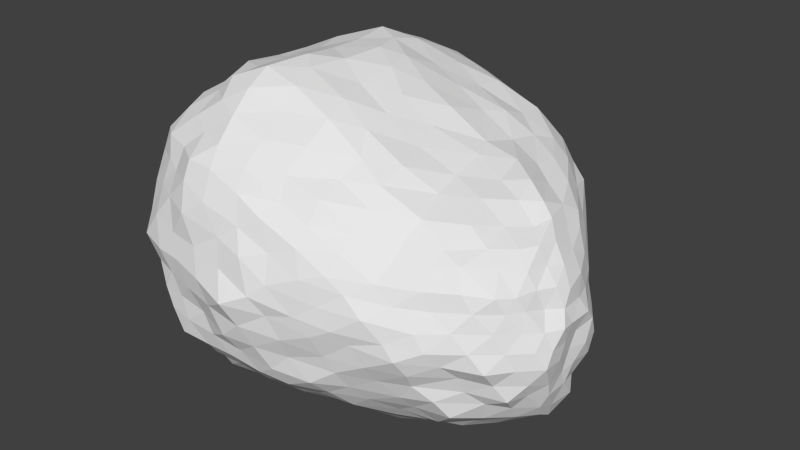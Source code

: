 # Source: Asteroid2.blend  (saved by Blender 2.76.0; exported with 4.5.12 LTS)
import bpy
from mathutils import Matrix  # noqa: F401  (used for matrix-valued properties, if any)

bpy.ops.wm.read_factory_settings(use_empty=True)
scene = bpy.context.scene
scene.name = 'Scene'

# ---- collections
col_collection_1 = bpy.data.collections.new('Collection 1'); scene.collection.children.link(col_collection_1)

# ---- world
world_world = bpy.data.worlds.new('World'); scene.world = world_world
world_world.color = (0.05088, 0.05088, 0.05088)
world_world.use_sun_shadow = False
world_world.sun_shadow_jitter_overblur = 0.0
world_world.cycles.sampling_method = 'MANUAL'
world_world.cycles.sample_map_resolution = 256

# ---- meshes
me_icosphere = bpy.data.meshes.new('Icosphere')
me_icosphere.from_pydata([(0.241, 0.0598, -1.027), (1.685, -0.3312, -0.5665), (-0.2435, -0.8663, -0.4363), (-0.9124, 0.1341, -0.3615), (-0.2885, 1.223, -0.3615), (1.652, 0.7496, -0.5497), (0.9587, -0.6796, 0.3562), (-0.7162, -0.4417, 0.8487), (-0.7047, 1.38, 0.9563), (0.7555, 1.883, 0.4949), (2.137, 0.2732, 0.2813), (0.8503, 0.7189, 1.037), (-0.05876, -0.4746, -0.865), (1.124, -0.1474, -0.941), (0.6167, -0.709, -0.5809), (2.051, 0.2673, -0.7064), (1.105, 0.4477, -0.9551), (-0.5115, -0.006689, -0.8456), (-0.7053, -0.4927, -0.4784), (-0.08497, 0.5068, -0.8588), (-0.6766, 0.7859, -0.4275), (0.562, 0.9993, -0.5955), (2.181, -0.009906, -0.1494), (2.157, 0.5924, -0.1691), (0.2753, -0.9694, 0.03202), (1.444, -0.6066, -0.1073), (-0.95, -0.1542, 0.273), (-0.6102, -0.8198, 0.1997), (-0.5916, 1.705, 0.3217), (-0.9361, 0.9146, 0.2913), (1.269, 1.398, -0.08844), (0.08447, 1.709, 0.1707), (1.91, -0.2059, 0.3422), (0.01421, -0.7281, 0.8317), (-0.8489, 0.4338, 1.0), (-0.0641, 1.802, 0.9176), (1.718, 1.131, 0.3873), (0.9891, -0.1876, 0.8137), (1.757, 0.5147, 0.6796), (-0.1289, -0.04308, 1.315), (-0.104, 1.119, 1.318), (1.004, 1.565, 0.8171), (0.1211, -0.2198, -0.978), (1.501, -0.1837, -0.7618), (0.1721, -0.8085, -0.4879), (1.96, 0.01142, -0.6224), (1.423, 0.6362, -0.7636), (-0.2068, 0.008188, -0.9148), (-0.7911, -0.2319, -0.4029), (0.1355, 0.2935, -0.9391), (-0.4685, 0.9904, -0.3727), (1.146, 0.9348, -0.5468), (2.002, -0.1604, -0.3956), (2.18, 0.4512, 0.05858), (-0.01807, -0.8621, -0.186), (1.231, -0.663, 0.1422), (-0.9216, -0.003191, -0.03798), (-0.6705, -0.6382, 0.5301), (-0.4333, 1.502, -0.01106), (-0.8433, 1.229, 0.6129), (1.541, 0.9774, -0.3518), (0.4247, 1.894, 0.4003), (1.525, -0.4281, 0.3479), (-0.3685, -0.6141, 0.8474), (-0.7458, 0.9431, 0.9818), (0.3432, 1.863, 0.7239), (1.996, 0.6666, 0.3263), (1.053, -0.4307, 0.5749), (1.39, 0.7455, 0.79), (-0.4298, -0.2188, 1.12), (-0.4321, 1.223, 1.122), (0.9423, 1.762, 0.6082), (-0.1407, -0.6525, -0.6542), (0.6972, -0.05371, -0.9844), (1.155, -0.5103, -0.5637), (1.936, 0.567, -0.6375), (0.642, 0.2629, -0.9844), (-0.7221, 0.042, -0.5877), (-0.4988, -0.6889, -0.445), (-0.1608, 0.824, -0.6125), (-0.7849, 0.4195, -0.4075), (0.1374, 1.037, -0.4612), (2.19, 0.1557, 0.07161), (1.998, 0.6958, -0.3735), (0.5741, -0.8299, 0.22), (1.485, -0.4779, -0.331), (-0.8363, -0.2561, 0.5582), (-0.3982, -0.8579, -0.129), (-0.6496, 1.593, 0.6542), (-0.9081, 0.5422, -0.02657), (0.991, 1.708, 0.17), (-0.07495, 1.531, -0.07776), (2.026, 0.06195, 0.328), (0.4495, -0.7215, 0.6125), (-0.7752, 0.003857, 0.9513), (-0.3974, 1.583, 0.9702), (1.275, 1.593, 0.3794), (0.9501, 0.2567, 0.918), (1.936, 0.3978, 0.5048), (0.3819, 0.3238, 1.202), (0.3557, 0.8472, 1.256), (0.9942, 1.166, 0.9134), (1.464, 1.087, 0.7057), (1.831, 0.8289, 0.5243), (1.419, 1.427, 0.5543), (0.4607, 1.322, 1.11), (0.4644, 1.675, 0.9512), (-0.05817, 1.527, 1.142), (-0.07977, 0.5585, 1.301), (-0.5383, 0.7493, 1.161), (-0.4879, 0.1985, 1.164), (0.493, -0.1136, 1.112), (-0.06011, -0.4321, 1.099), (0.4909, -0.5254, 0.8514), (1.462, 0.2407, 0.7115), (1.513, -0.2031, 0.5337), (1.845, 0.1259, 0.5246), (1.969, 0.7795, 0.1069), (1.769, 0.9184, -0.131), (1.523, 1.313, 0.1432), (0.005744, 1.833, 0.5559), (-0.2887, 1.777, 0.2871), (-0.3819, 1.754, 0.6775), (-0.9028, 0.7788, 0.6747), (-0.9342, 0.4052, 0.3326), (-0.8941, 0.1963, 0.6887), (-0.3473, -0.7907, 0.552), (-0.229, -0.8831, 0.1505), (0.1503, -0.8256, 0.4212), (1.725, -0.3998, 0.1168), (1.924, -0.3137, -0.1456), (2.037, -0.09946, 0.1007), (0.6765, 1.587, -0.02632), (0.9562, 1.234, -0.3488), (0.3711, 1.351, -0.2527), (-0.7662, 1.406, 0.3369), (-0.633, 1.31, -0.05354), (-0.8162, 0.9329, -0.07238), (-0.7718, -0.526, 0.2225), (-0.8466, -0.3891, -0.1196), (-0.641, -0.6441, -0.1705), (0.8783, -0.7615, -0.07867), (0.4313, -0.8314, -0.2991), (1.013, -0.6736, -0.3347), (2.148, 0.3015, -0.1585), (2.137, 0.1124, -0.4236), (2.116, 0.4149, -0.4269), (0.9245, 0.6928, -0.7388), (0.5019, 0.4765, -0.9221), (0.2738, 0.7515, -0.7195), (-0.3881, 0.6071, -0.6492), (-0.3139, 0.254, -0.8538), (-0.6056, 0.3067, -0.6574), (-0.6064, -0.2504, -0.6804), (-0.296, -0.2415, -0.8615), (-0.4447, -0.5142, -0.6684), (1.664, 0.4219, -0.807), (1.674, 0.08462, -0.8253), (1.172, 0.1817, -0.9461), (0.2937, -0.5962, -0.7376), (0.5394, -0.3075, -0.8948), (0.9169, -0.4055, -0.7633), (0.1406, -0.04746, -1.001), (1.545, -0.2674, -0.699), (-0.039, -0.8283, -0.475), (1.821, -0.147, -0.607), (1.576, 0.6984, -0.6689), (0.02927, 0.05516, -0.9689), (-0.8467, -0.05421, -0.362), (0.1523, 0.1788, -1.0), (-0.3541, 1.128, -0.3253), (1.423, 0.8318, -0.5759), (1.858, -0.1929, -0.4529), (2.139, 0.3895, 0.1746), (-0.1711, -0.8734, -0.3084), (1.092, -0.6599, 0.2638), (-0.9109, 0.07883, -0.1771), (-0.6911, -0.5332, 0.7071), (-0.3673, 1.338, -0.1866), (-0.7685, 1.285, 0.8075), (1.566, 0.8692, -0.4676), (0.5952, 1.87, 0.44), (1.247, -0.5516, 0.3527), (-0.591, -0.5426, 0.8587), (-0.7384, 1.185, 0.9539), (0.5805, 1.88, 0.6056), (2.087, 0.4798, 0.296), (0.9948, -0.5821, 0.4843), (1.144, 0.7312, 0.8568), (-0.6019, -0.3469, 0.9995), (-0.6058, 1.302, 1.03), (0.8594, 1.841, 0.5628), (-0.1005, -0.576, -0.7986), (0.908, -0.09166, -0.9689), (0.8899, -0.616, -0.5696), (2.005, 0.4253, -0.6695), (0.9013, 0.3423, -0.941), (-0.6051, 0.0147, -0.7096), (-0.5985, -0.5752, -0.4718), (-0.1178, 0.637, -0.7566), (-0.7643, 0.6167, -0.4116), (0.3263, 1.031, -0.5395), (2.173, 0.06096, -0.05166), (2.105, 0.6339, -0.2549), (0.4565, -0.8865, 0.1173), (1.496, -0.5364, -0.2219), (-0.901, -0.1887, 0.4224), (-0.4865, -0.8168, 0.02838), (-0.6219, 1.691, 0.4783), (-0.9504, 0.7108, 0.1175), (1.126, 1.561, 0.04036), (0.02034, 1.597, 0.05249), (1.981, -0.093, 0.326), (0.2433, -0.7164, 0.7204), (-0.8166, 0.1744, 0.9898), (-0.2638, 1.711, 0.9764), (1.492, 1.412, 0.3585), (1.009, 0.01972, 0.8797), (1.844, 0.4837, 0.6008), (0.08593, 0.1487, 1.301), (0.1056, 1.001, 1.304), (1.017, 1.351, 0.8414), (1.288, 1.356, 0.7188), (1.807, 0.9377, 0.4433), (1.579, 1.316, 0.496), (0.1556, 1.213, 1.256), (0.1556, 1.731, 0.9826), (-0.05081, 1.694, 1.025), (-0.05072, 0.2637, 1.337), (-0.6958, 0.6115, 1.102), (-0.7381, 0.3437, 1.116), (0.7898, -0.1338, 0.9247), (-0.02425, -0.6093, 0.956), (0.2402, -0.6341, 0.8741), (1.631, 0.4148, 0.6858), (1.655, -0.2211, 0.4791), (1.825, -0.06695, 0.4558), (1.853, 0.9511, 0.2523), (1.536, 1.153, -0.141), (1.433, 1.348, 0.03201), (0.003552, 1.815, 0.7537), (-0.4308, 1.721, 0.3044), (-0.504, 1.744, 0.5044), (-0.8828, 0.6141, 0.8495), (-0.9589, 0.1412, 0.2886), (-0.931, 0.03447, 0.4804), (-0.1884, -0.7888, 0.7118), (0.006891, -0.9162, 0.09742), (0.188, -0.8757, 0.2288), (1.814, -0.3017, 0.2436), (2.04, -0.1515, -0.1503), (2.12, -0.06066, -0.02802), (0.3721, 1.715, 0.09816), (0.8095, 1.128, -0.45), (0.4574, 1.139, -0.4183), (-0.8523, 1.176, 0.3107), (-0.6656, 1.03, -0.2488), (-0.764, 0.8624, -0.259), (-0.6815, -0.682, 0.2175), (-0.7418, -0.476, -0.3201), (-0.6455, -0.5732, -0.3078), (1.136, -0.6749, -0.07367), (0.5298, -0.7736, -0.4624), (0.8262, -0.7186, -0.4713), (2.181, 0.4475, -0.1758), (2.098, 0.2205, -0.5766), (2.128, 0.3966, -0.5598), (0.7649, 0.8505, -0.6605), (0.2075, 0.5119, -0.8833), (0.1279, 0.6541, -0.7641), (-0.544, 0.6971, -0.5562), (-0.4397, 0.09996, -0.8398), (-0.5698, 0.1241, -0.7658), (-0.6407, -0.3848, -0.5837), (-0.1468, -0.3345, -0.8441), (-0.2425, -0.4876, -0.7673), (1.364, 0.4491, -0.8798), (1.398, -0.02361, -0.8809), (1.165, 0.05359, -0.9493), (0.4548, -0.6627, -0.6451), (0.8161, -0.2142, -0.9372), (1.036, -0.2772, -0.8548), (0.03521, -0.338, -0.931), (1.305, -0.1757, -0.8454), (0.4004, -0.7614, -0.5493), (2.05, 0.1642, -0.6467), (1.269, 0.5662, -0.8592), (-0.3712, 0.003994, -0.8936), (-0.7546, -0.4038, -0.442), (0.01876, 0.4086, -0.9058), (-0.5853, 0.8953, -0.4068), (0.9144, 0.9874, -0.565), (2.092, -0.07386, -0.2751), (2.172, 0.5277, -0.026), (0.1079, -0.9171, -0.06738), (1.366, -0.616, -0.00165), (-0.9381, -0.03614, 0.1176), (-0.6218, -0.7444, 0.35), (-0.5109, 1.632, 0.1642), (-0.8962, 1.081, 0.4456), (1.413, 1.183, -0.222), (0.2293, 1.818, 0.278), (1.738, -0.3178, 0.359), (-0.1905, -0.724, 0.8419), (-0.8145, 0.6907, 0.9825), (0.1566, 1.807, 0.8041), (1.869, 0.8819, 0.3729), (1.02, -0.3181, 0.6991), (1.592, 0.6044, 0.7534), (-0.3433, -0.1633, 1.229), (-0.3157, 1.136, 1.235), (1.025, 1.687, 0.6897), (-0.2035, -0.7386, -0.5478), (0.453, 0.004554, -1.012), (1.433, -0.3844, -0.5657), (1.828, 0.6237, -0.5923), (0.4048, 0.1717, -1.027), (-0.8009, 0.0624, -0.4944), (-0.3638, -0.7887, -0.4631), (-0.1896, 0.9693, -0.5137), (-0.8417, 0.2834, -0.3862), (-0.07233, 1.133, -0.3944), (2.142, 0.217, 0.1722), (1.865, 0.6997, -0.4645), (0.7941, -0.7472, 0.3053), (1.607, -0.4061, -0.4385), (-0.7868, -0.349, 0.7002), (-0.3378, -0.8624, -0.2747), (-0.6727, 1.514, 0.806), (-0.9153, 0.2998, -0.1999), (0.8311, 1.84, 0.3477), (-0.1494, 1.363, -0.2127), (2.092, 0.1864, 0.3231), (0.7281, -0.6988, 0.4847), (-0.7533, -0.2501, 0.8867), (-0.5282, 1.515, 0.9256), (0.9857, 1.806, 0.4003), (0.8719, 0.4736, 0.9836), (2.036, 0.3523, 0.3876), (0.6214, 0.4835, 1.133), (0.6154, 0.7484, 1.142), (0.9246, 0.9865, 0.9516), (1.613, 0.7915, 0.667), (1.79, 0.6969, 0.6031), (1.24, 1.548, 0.6513), (0.7234, 1.465, 0.987), (0.7504, 1.666, 0.8431), (-0.08115, 1.339, 1.219), (-0.07021, 0.8249, 1.303), (-0.3482, 0.8823, 1.249), (-0.311, 0.06915, 1.24), (0.1589, -0.06929, 1.247), (-0.101, -0.2474, 1.221), (0.7606, -0.3095, 0.8286), (1.243, 0.08654, 0.7314), (1.301, -0.1468, 0.6552), (1.8, 0.3453, 0.5789), (2.083, 0.6634, -0.02406), (1.992, 0.7289, -0.1495), (1.617, 1.243, 0.2348), (0.03206, 1.789, 0.3765), (-0.06977, 1.759, 0.2578), (-0.2085, 1.779, 0.8084), (-0.9307, 0.8995, 0.4578), (-0.9682, 0.69, 0.3224), (-0.8748, 0.3261, 0.8547), (-0.4827, -0.8136, 0.3829), (-0.4165, -0.8691, 0.1639), (0.008502, -0.8068, 0.6202), (1.603, -0.5123, -0.02387), (1.676, -0.4382, -0.1246), (1.961, -0.1618, 0.2343), (0.9603, 1.559, -0.04701), (1.14, 1.329, -0.2185), (0.2248, 1.596, -0.02553), (-0.6796, 1.584, 0.3338), (-0.6215, 1.543, 0.1278), (-0.9037, 0.9185, 0.09438), (-0.8652, -0.3402, 0.2538), (-0.8894, -0.2886, 0.07894), (-0.5926, -0.7307, -0.009038), (0.5592, -0.8299, -0.01181), (0.3485, -0.89, -0.1434), (1.229, -0.6397, -0.2191), (2.17, 0.1567, -0.1682), (2.152, 0.07609, -0.3166), (2.159, 0.5296, -0.2978), (1.033, 0.5733, -0.8616), (0.794, 0.4801, -0.9326), (0.4542, 0.8723, -0.6444), (-0.2524, 0.5426, -0.7525), (-0.1602, 0.369, -0.8565), (-0.6489, 0.5257, -0.5446), (-0.5679, -0.1246, -0.7655), (-0.4261, -0.1157, -0.8456), (-0.5349, -0.5127, -0.5798), (1.907, 0.3383, -0.755), (1.858, 0.1929, -0.7534), (1.155, 0.343, -0.9495), (0.1071, -0.5294, -0.8076), (0.2248, -0.3802, -0.8781), (0.7496, -0.5659, -0.6648), (1.009, -0.4947, -0.6861), (1.235, -0.3159, -0.7604), (1.3, -0.3663, -0.6564), (0.5737, -0.5285, -0.758), (0.3731, -0.487, -0.821), (0.7507, -0.3575, -0.8437), (-0.0553, -0.7414, -0.5917), (0.04813, -0.627, -0.6989), (0.2075, -0.7151, -0.6055), (0.925, 0.2125, -0.9756), (0.9517, 0.05093, -0.9934), (0.6972, 0.115, -0.9893), (1.447, 0.2646, -0.8731), (1.688, 0.2481, -0.8188), (1.454, 0.1294, -0.8888), (1.743, 0.6011, -0.7015), (1.839, 0.5066, -0.7429), (1.591, 0.5185, -0.7897), (-0.4609, -0.6068, -0.5725), (-0.2787, -0.5961, -0.6629), (-0.3481, -0.6544, -0.5229), (-0.5097, -0.3442, -0.6732), (-0.4891, -0.2462, -0.7797), (-0.3599, -0.369, -0.7722), (-0.7681, -0.1138, -0.5187), (-0.6667, -0.09106, -0.6604), (-0.6979, -0.2456, -0.5474), (-0.7043, 0.3745, -0.5056), (-0.659, 0.1331, -0.6611), (-0.7211, 0.2115, -0.5345), (-0.5119, 0.4403, -0.6601), (-0.3634, 0.4149, -0.7606), (-0.4609, 0.2898, -0.7476), (-0.3393, 0.8544, -0.518), (-0.3148, 0.6898, -0.6331), (-0.4501, 0.7644, -0.5015), (0.1845, 0.9077, -0.5976), (0.04097, 0.7733, -0.6395), (-0.03406, 0.949, -0.5277), (0.5936, 0.7196, -0.741), (0.7079, 0.594, -0.8395), (0.4204, 0.6034, -0.7845), (1.269, 0.7656, -0.6618), (1.215, 0.6732, -0.7365), (1.044, 0.813, -0.6681), (2.1, 0.5636, -0.4014), (2.048, 0.4978, -0.5398), (1.962, 0.6156, -0.5034), (2.16, 0.3525, -0.2816), (2.14, 0.2448, -0.3142), (2.14, 0.2862, -0.4213), (2.177, 0.2658, 0.06046), (2.172, 0.2067, -0.05221), (2.15, 0.3616, -0.05325), (1.276, -0.5623, -0.3395), (1.065, -0.5991, -0.4608), (1.386, -0.4726, -0.4654), (0.943, -0.704, -0.2253), (0.6513, -0.8012, -0.1745), (0.6613, -0.7491, -0.324), (0.9256, -0.7312, 0.1485), (0.7615, -0.7887, 0.042), (1.035, -0.7284, 0.01), (-0.5491, -0.7342, -0.1388), (-0.5593, -0.6676, -0.3047), (-0.4619, -0.7303, -0.2981), (-0.698, -0.6102, 0.03141), (-0.7684, -0.4326, 0.06711), (-0.76, -0.522, -0.1593), (-0.7489, -0.4654, 0.5574), (-0.8088, -0.3992, 0.3894), (-0.7426, -0.5614, 0.375), (-0.8697, 0.7429, -0.04058), (-0.8228, 0.6742, -0.2406), (-0.8418, 0.5118, -0.2494), (-0.824, 1.186, 0.1496), (-0.6756, 1.383, 0.1142), (-0.7454, 1.114, -0.07087), (-0.7505, 1.455, 0.6556), (-0.7285, 1.508, 0.5024), (-0.8365, 1.334, 0.4994), (0.1417, 1.38, -0.1664), (0.252, 1.196, -0.3566), (0.01255, 1.254, -0.282), (0.5354, 1.475, -0.126), (0.835, 1.407, -0.1897), (0.6814, 1.287, -0.2995), (0.734, 1.779, 0.2393), (0.7982, 1.666, 0.06948), (0.502, 1.778, 0.2039), (2.024, -0.05184, 0.2296), (2.122, 0.03229, 0.07429), (2.069, 0.1006, 0.1927), (1.924, -0.2362, 0.1114), (1.829, -0.3616, -0.01124), (1.991, -0.1903, -0.02447), (1.372, -0.5358, 0.2344), (1.534, -0.5194, 0.09259), (1.579, -0.4235, 0.2287), (0.2938, -0.7779, 0.5244), (0.363, -0.8475, 0.3579), (0.5475, -0.762, 0.4118), (-0.1629, -0.8525, 0.5048), (-0.2829, -0.844, 0.3246), (-0.05671, -0.863, 0.2992), (-0.499, -0.6371, 0.7369), (-0.5175, -0.7052, 0.5683), (-0.3758, -0.6955, 0.6949), (-0.8587, 0.09515, 0.8575), (-0.8399, -0.06546, 0.6456), (-0.7962, -0.1666, 0.7541), (-0.8949, 0.5165, 0.6982), (-0.9413, 0.5823, 0.5195), (-0.9255, 0.3217, 0.4895), (-0.815, 1.106, 0.8101), (-0.8604, 1.021, 0.661), (-0.8499, 0.8739, 0.8275), (-0.3847, 1.677, 0.8163), (-0.5236, 1.702, 0.6827), (-0.5548, 1.598, 0.7939), (-0.1873, 1.813, 0.6316), (-0.1521, 1.777, 0.434), (-0.3593, 1.782, 0.4923), (0.3886, 1.87, 0.575), (0.1999, 1.864, 0.4716), (0.2026, 1.853, 0.6109), (1.398, 1.466, 0.2742), (1.255, 1.532, 0.1432), (1.15, 1.664, 0.2526), (1.777, 1.012, 0.1315), (1.926, 0.8428, -0.01297), (1.671, 1.083, 0.03575), (2.1, 0.5276, 0.1744), (2.08, 0.6017, 0.08247), (2.017, 0.7043, 0.1992), (1.911, 0.2444, 0.523), (1.954, 0.06222, 0.4232), (1.982, 0.2339, 0.411), (1.681, 0.1961, 0.599), (1.549, 0.01992, 0.634), (1.706, -0.01865, 0.5382), (1.206, 0.5733, 0.8286), (1.22, 0.2989, 0.7782), (1.44, 0.4903, 0.7406), (0.756, -0.4903, 0.7539), (0.524, -0.6056, 0.7017), (0.7503, -0.5983, 0.601), (0.4932, -0.3268, 0.9854), (0.1872, -0.2396, 1.124), (0.2298, -0.4517, 1.004), (0.6687, 0.2653, 1.075), (0.4397, 0.08975, 1.181), (0.6827, 0.03862, 1.039), (-0.4854, 0.01762, 1.159), (-0.6343, 0.1563, 1.068), (-0.6487, -0.1733, 1.042), (-0.2695, 0.373, 1.265), (-0.288, 0.6386, 1.242), (-0.472, 0.4967, 1.16), (0.395, 0.6269, 1.246), (0.1756, 0.7553, 1.31), (0.145, 0.4371, 1.3), (-0.2677, 1.376, 1.115), (-0.2088, 1.572, 1.052), (-0.3801, 1.45, 1.036), (0.2396, 1.444, 1.145), (0.4501, 1.545, 1.039), (0.2022, 1.643, 1.056), (0.6743, 1.03, 1.067), (0.7077, 1.235, 1.012), (0.452, 1.071, 1.155), (1.201, 1.641, 0.5906), (1.349, 1.535, 0.4685), (1.117, 1.728, 0.4976), (1.478, 1.248, 0.6555), (1.663, 0.9592, 0.6369), (1.647, 1.109, 0.5409), (1.187, 0.9819, 0.8017), (1.447, 0.9092, 0.7142), (1.214, 1.216, 0.7668), (1.889, 0.6074, 0.5027), (1.982, 0.5364, 0.4055), (1.906, 0.7394, 0.4564), (0.7529, 1.747, 0.7756), (0.6543, 1.829, 0.6642), (0.428, 1.77, 0.8225), (-0.4469, 0.9953, 1.173), (-0.6182, 1.09, 1.054), (-0.6575, 0.8639, 1.086), (-0.2636, -0.3495, 1.127), (-0.4179, -0.4394, 1.008), (-0.2372, -0.5326, 0.9668), (1.269, -0.2706, 0.5699), (1.272, -0.4082, 0.4501), (1.504, -0.3179, 0.449), (1.908, 0.7729, -0.265), (1.788, 0.8365, -0.358), (1.718, 0.9458, -0.2651), (-0.2128, 1.698, 0.1319), (-0.2747, 1.567, 0.02078), (-0.3406, 1.646, 0.1563), (-0.96, 0.4614, 0.1327), (-0.9369, 0.2739, -0.04103), (-0.9032, 0.2029, 0.1514), (-0.3186, -0.8599, 0.008336), (-0.2356, -0.8616, -0.1447), (-0.1175, -0.8913, -0.02653), (1.75, -0.3363, -0.2262), (1.765, -0.2954, -0.3479), (1.933, -0.2238, -0.2665), (1.261, 1.138, -0.3427), (1.308, 0.9863, -0.4696), (1.085, 1.073, -0.4522), (-0.5326, 1.387, -0.03026), (-0.4538, 1.26, -0.1791), (-0.5535, 1.164, -0.2416), (-0.8732, -0.2042, -0.07189), (-0.8675, -0.1223, -0.2311), (-0.8098, -0.2791, -0.2608), (0.1969, -0.8895, -0.2751), (0.04862, -0.8488, -0.3489), (0.2708, -0.814, -0.3986), (2.057, -0.02321, -0.3932), (1.974, -0.06194, -0.503), (2.084, 0.101, -0.5381), (0.6171, 0.4082, -0.9285), (0.373, 0.2738, -0.9694), (0.3008, 0.3848, -0.9159), (-0.1015, 0.3013, -0.913), (-0.002669, 0.1702, -0.9427), (-0.2681, 0.1369, -0.9049), (-0.2436, -0.113, -0.9187), (-0.04768, -0.1067, -0.9512), (-0.1235, -0.2293, -0.9105), (1.802, 0.05535, -0.7668), (1.723, -0.09144, -0.7033), (1.598, -0.07046, -0.8178), (0.2998, -0.2675, -0.9305), (0.3661, -0.127, -1.0), (0.6069, -0.151, -0.9324)], [], [(0, 313, 162), (1, 163, 165), (0, 162, 167), (0, 167, 169), (0, 169, 316), (1, 165, 172), (2, 164, 174), (3, 168, 176), (4, 170, 178), (5, 171, 180), (1, 172, 325), (2, 174, 327), (3, 176, 329), (4, 178, 331), (5, 180, 323), (6, 182, 187), (7, 183, 189), (8, 184, 190), (9, 185, 191), (10, 186, 338), (38, 342, 308), (38, 343, 342), (36, 216, 224), (41, 345, 221), (41, 346, 345), (35, 215, 227), (40, 348, 220), (40, 349, 348), (34, 214, 230), (39, 351, 219), (39, 352, 351), (33, 213, 233), (37, 354, 217), (37, 355, 354), (32, 212, 236), (23, 357, 293), (23, 358, 357), (30, 210, 239), (31, 360, 301), (31, 361, 360), (28, 208, 242), (29, 363, 299), (29, 364, 363), (26, 206, 245), (27, 366, 297), (27, 367, 366), (24, 204, 248), (25, 369, 295), (25, 370, 369), (22, 202, 251), (30, 372, 210), (30, 373, 372), (21, 201, 254), (28, 375, 208), (28, 376, 375), (20, 200, 257), (26, 378, 206), (26, 379, 378), (18, 198, 260), (24, 381, 204), (24, 382, 381), (14, 194, 263), (22, 384, 202), (22, 385, 384), (15, 195, 266), (16, 387, 286), (16, 388, 387), (19, 199, 269), (19, 390, 199), (19, 391, 390), (17, 197, 272), (17, 393, 197), (17, 394, 393), (12, 192, 275), (15, 396, 195), (15, 397, 396), (13, 193, 278), (12, 399, 192), (12, 400, 399), (13, 283, 281), (161, 402, 401), (161, 403, 402), (43, 163, 404), (159, 405, 279), (159, 406, 405), (160, 280, 407), (72, 408, 312), (72, 409, 408), (159, 279, 410), (158, 411, 398), (158, 412, 411), (73, 313, 413), (156, 414, 276), (156, 415, 414), (157, 277, 416), (75, 417, 315), (75, 418, 417), (156, 276, 419), (155, 420, 395), (155, 421, 420), (72, 312, 422), (153, 423, 273), (153, 424, 423), (154, 274, 425), (77, 426, 317), (77, 427, 426), (153, 273, 428), (152, 429, 392), (152, 430, 429), (77, 317, 431), (150, 432, 270), (150, 433, 432), (151, 271, 434), (79, 435, 319), (79, 436, 435), (150, 270, 437), (149, 438, 389), (149, 439, 438), (79, 319, 440), (147, 441, 267), (147, 442, 441), (148, 268, 443), (46, 444, 166), (46, 445, 444), (147, 267, 446), (146, 447, 386), (146, 448, 447), (75, 315, 449), (144, 450, 264), (144, 451, 450), (145, 265, 452), (82, 453, 322), (82, 454, 453), (144, 264, 455), (143, 456, 383), (143, 457, 456), (74, 314, 458), (141, 459, 261), (141, 460, 459), (142, 262, 461), (84, 462, 324), (84, 463, 462), (141, 261, 464), (140, 465, 380), (140, 466, 465), (78, 318, 467), (138, 468, 258), (138, 469, 468), (139, 259, 470), (86, 471, 326), (86, 472, 471), (138, 258, 473), (137, 474, 377), (137, 475, 474), (80, 320, 476), (135, 477, 255), (135, 478, 477), (136, 256, 479), (88, 480, 328), (88, 481, 480), (135, 255, 482), (134, 483, 374), (134, 484, 483), (81, 321, 485), (132, 486, 252), (132, 487, 486), (133, 253, 488), (90, 489, 330), (90, 490, 489), (132, 252, 491), (131, 492, 371), (131, 493, 492), (82, 322, 494), (129, 495, 249), (129, 496, 495), (130, 250, 497), (55, 498, 175), (55, 499, 498), (129, 249, 500), (128, 501, 368), (128, 502, 501), (84, 324, 503), (126, 504, 246), (126, 505, 504), (127, 247, 506), (57, 507, 177), (57, 508, 507), (126, 246, 509), (125, 510, 365), (125, 511, 510), (86, 326, 512), (123, 513, 243), (123, 514, 513), (124, 244, 515), (59, 516, 179), (59, 517, 516), (123, 243, 518), (122, 519, 362), (122, 520, 519), (88, 328, 521), (120, 522, 240), (120, 523, 522), (121, 241, 524), (61, 525, 181), (61, 526, 525), (120, 240, 527), (119, 528, 359), (119, 529, 528), (90, 330, 530), (117, 531, 237), (117, 532, 531), (118, 238, 533), (53, 534, 173), (53, 535, 534), (117, 237, 536), (116, 537, 356), (116, 538, 537), (92, 332, 539), (114, 540, 234), (114, 541, 540), (115, 235, 542), (97, 543, 337), (97, 544, 543), (114, 234, 545), (113, 546, 353), (113, 547, 546), (93, 333, 548), (111, 549, 231), (111, 550, 549), (112, 232, 551), (99, 552, 339), (99, 553, 552), (111, 231, 554), (110, 555, 350), (110, 556, 555), (94, 334, 557), (108, 558, 228), (108, 559, 558), (109, 229, 560), (100, 561, 340), (100, 562, 561), (108, 228, 563), (107, 564, 347), (107, 565, 564), (95, 335, 566), (105, 567, 225), (105, 568, 567), (106, 226, 569), (101, 570, 341), (101, 571, 570), (105, 225, 572), (104, 573, 344), (104, 574, 573), (96, 336, 575), (102, 576, 222), (102, 577, 576), (103, 223, 578), (68, 579, 188), (68, 580, 579), (102, 222, 581), (98, 582, 218), (98, 583, 582), (66, 306, 584), (71, 585, 311), (71, 586, 585), (65, 305, 587), (70, 588, 310), (70, 589, 588), (64, 304, 590), (69, 591, 309), (69, 592, 591), (63, 303, 593), (67, 594, 307), (67, 595, 594), (62, 302, 596), (83, 597, 203), (83, 598, 597), (60, 300, 599), (91, 600, 211), (91, 601, 600), (58, 298, 602), (89, 603, 209), (89, 604, 603), (56, 296, 605), (87, 606, 207), (87, 607, 606), (54, 294, 608), (85, 609, 205), (85, 610, 609), (52, 292, 611), (60, 612, 300), (60, 613, 612), (51, 291, 614), (58, 615, 298), (58, 616, 615), (50, 290, 617), (56, 618, 296), (56, 619, 618), (48, 288, 620), (54, 621, 294), (54, 622, 621), (44, 284, 623), (52, 624, 292), (52, 625, 624), (45, 285, 626), (76, 627, 196), (76, 628, 627), (49, 289, 629), (49, 630, 289), (49, 631, 630), (47, 287, 632), (47, 633, 287), (47, 634, 633), (42, 282, 635), (45, 636, 285), (45, 637, 636), (43, 283, 638), (42, 639, 282), (42, 640, 639), (73, 193, 641), (641, 280, 160), (641, 193, 280), (193, 13, 280), (639, 641, 160), (639, 640, 641), (640, 73, 641), (282, 400, 12), (282, 639, 400), (639, 160, 400), (638, 277, 157), (638, 283, 277), (283, 13, 277), (636, 638, 157), (636, 637, 638), (637, 43, 638), (285, 397, 15), (285, 636, 397), (636, 157, 397), (635, 274, 154), (635, 282, 274), (282, 12, 274), (633, 635, 154), (633, 634, 635), (634, 42, 635), (287, 394, 17), (287, 633, 394), (633, 154, 394), (632, 271, 151), (632, 287, 271), (287, 17, 271), (630, 632, 151), (630, 631, 632), (631, 47, 632), (289, 391, 19), (289, 630, 391), (630, 151, 391), (629, 268, 148), (629, 289, 268), (289, 19, 268), (627, 629, 148), (627, 628, 629), (628, 49, 629), (196, 388, 16), (196, 627, 388), (627, 148, 388), (626, 265, 145), (626, 285, 265), (285, 15, 265), (624, 626, 145), (624, 625, 626), (625, 45, 626), (292, 385, 22), (292, 624, 385), (624, 145, 385), (623, 262, 142), (623, 284, 262), (284, 14, 262), (621, 623, 142), (621, 622, 623), (622, 44, 623), (294, 382, 24), (294, 621, 382), (621, 142, 382), (620, 259, 139), (620, 288, 259), (288, 18, 259), (618, 620, 139), (618, 619, 620), (619, 48, 620), (296, 379, 26), (296, 618, 379), (618, 139, 379), (617, 256, 136), (617, 290, 256), (290, 20, 256), (615, 617, 136), (615, 616, 617), (616, 50, 617), (298, 376, 28), (298, 615, 376), (615, 136, 376), (614, 253, 133), (614, 291, 253), (291, 21, 253), (612, 614, 133), (612, 613, 614), (613, 51, 614), (300, 373, 30), (300, 612, 373), (612, 133, 373), (611, 250, 130), (611, 292, 250), (292, 22, 250), (609, 611, 130), (609, 610, 611), (610, 52, 611), (205, 370, 25), (205, 609, 370), (609, 130, 370), (608, 247, 127), (608, 294, 247), (294, 24, 247), (606, 608, 127), (606, 607, 608), (607, 54, 608), (207, 367, 27), (207, 606, 367), (606, 127, 367), (605, 244, 124), (605, 296, 244), (296, 26, 244), (603, 605, 124), (603, 604, 605), (604, 56, 605), (209, 364, 29), (209, 603, 364), (603, 124, 364), (602, 241, 121), (602, 298, 241), (298, 28, 241), (600, 602, 121), (600, 601, 602), (601, 58, 602), (211, 361, 31), (211, 600, 361), (600, 121, 361), (599, 238, 118), (599, 300, 238), (300, 30, 238), (597, 599, 118), (597, 598, 599), (598, 60, 599), (203, 358, 23), (203, 597, 358), (597, 118, 358), (596, 235, 115), (596, 302, 235), (302, 32, 235), (594, 596, 115), (594, 595, 596), (595, 62, 596), (307, 355, 37), (307, 594, 355), (594, 115, 355), (593, 232, 112), (593, 303, 232), (303, 33, 232), (591, 593, 112), (591, 592, 593), (592, 63, 593), (309, 352, 39), (309, 591, 352), (591, 112, 352), (590, 229, 109), (590, 304, 229), (304, 34, 229), (588, 590, 109), (588, 589, 590), (589, 64, 590), (310, 349, 40), (310, 588, 349), (588, 109, 349), (587, 226, 106), (587, 305, 226), (305, 35, 226), (585, 587, 106), (585, 586, 587), (586, 65, 587), (311, 346, 41), (311, 585, 346), (585, 106, 346), (584, 223, 103), (584, 306, 223), (306, 36, 223), (582, 584, 103), (582, 583, 584), (583, 66, 584), (218, 343, 38), (218, 582, 343), (582, 103, 343), (581, 221, 101), (581, 222, 221), (222, 41, 221), (579, 581, 101), (579, 580, 581), (580, 102, 581), (188, 341, 11), (188, 579, 341), (579, 101, 341), (578, 224, 104), (578, 223, 224), (223, 36, 224), (576, 578, 104), (576, 577, 578), (577, 103, 578), (222, 344, 41), (222, 576, 344), (576, 104, 344), (575, 191, 71), (575, 336, 191), (336, 9, 191), (573, 575, 71), (573, 574, 575), (574, 96, 575), (344, 311, 41), (344, 573, 311), (573, 71, 311), (572, 220, 100), (572, 225, 220), (225, 40, 220), (570, 572, 100), (570, 571, 572), (571, 105, 572), (341, 340, 11), (341, 570, 340), (570, 100, 340), (569, 227, 107), (569, 226, 227), (226, 35, 227), (567, 569, 107), (567, 568, 569), (568, 106, 569), (225, 347, 40), (225, 567, 347), (567, 107, 347), (566, 190, 70), (566, 335, 190), (335, 8, 190), (564, 566, 70), (564, 565, 566), (565, 95, 566), (347, 310, 40), (347, 564, 310), (564, 70, 310), (563, 219, 99), (563, 228, 219), (228, 39, 219), (561, 563, 99), (561, 562, 563), (562, 108, 563), (340, 339, 11), (340, 561, 339), (561, 99, 339), (560, 230, 110), (560, 229, 230), (229, 34, 230), (558, 560, 110), (558, 559, 560), (559, 109, 560), (228, 350, 39), (228, 558, 350), (558, 110, 350), (557, 189, 69), (557, 334, 189), (334, 7, 189), (555, 557, 69), (555, 556, 557), (556, 94, 557), (350, 309, 39), (350, 555, 309), (555, 69, 309), (554, 217, 97), (554, 231, 217), (231, 37, 217), (552, 554, 97), (552, 553, 554), (553, 111, 554), (339, 337, 11), (339, 552, 337), (552, 97, 337), (551, 233, 113), (551, 232, 233), (232, 33, 233), (549, 551, 113), (549, 550, 551), (550, 112, 551), (231, 353, 37), (231, 549, 353), (549, 113, 353), (548, 187, 67), (548, 333, 187), (333, 6, 187), (546, 548, 67), (546, 547, 548), (547, 93, 548), (353, 307, 37), (353, 546, 307), (546, 67, 307), (545, 308, 68), (545, 234, 308), (234, 38, 308), (543, 545, 68), (543, 544, 545), (544, 114, 545), (337, 188, 11), (337, 543, 188), (543, 68, 188), (542, 236, 116), (542, 235, 236), (235, 32, 236), (540, 542, 116), (540, 541, 542), (541, 115, 542), (234, 356, 38), (234, 540, 356), (540, 116, 356), (539, 338, 98), (539, 332, 338), (332, 10, 338), (537, 539, 98), (537, 538, 539), (538, 92, 539), (356, 218, 38), (356, 537, 218), (537, 98, 218), (536, 306, 66), (536, 237, 306), (237, 36, 306), (534, 536, 66), (534, 535, 536), (535, 117, 536), (173, 186, 10), (173, 534, 186), (534, 66, 186), (533, 239, 119), (533, 238, 239), (238, 30, 239), (531, 533, 119), (531, 532, 533), (532, 118, 533), (237, 359, 36), (237, 531, 359), (531, 119, 359), (530, 336, 96), (530, 330, 336), (330, 9, 336), (528, 530, 96), (528, 529, 530), (529, 90, 530), (359, 216, 36), (359, 528, 216), (528, 96, 216), (527, 305, 65), (527, 240, 305), (240, 35, 305), (525, 527, 65), (525, 526, 527), (526, 120, 527), (181, 185, 9), (181, 525, 185), (525, 65, 185), (524, 242, 122), (524, 241, 242), (241, 28, 242), (522, 524, 122), (522, 523, 524), (523, 121, 524), (240, 362, 35), (240, 522, 362), (522, 122, 362), (521, 335, 95), (521, 328, 335), (328, 8, 335), (519, 521, 95), (519, 520, 521), (520, 88, 521), (362, 215, 35), (362, 519, 215), (519, 95, 215), (518, 304, 64), (518, 243, 304), (243, 34, 304), (516, 518, 64), (516, 517, 518), (517, 123, 518), (179, 184, 8), (179, 516, 184), (516, 64, 184), (515, 245, 125), (515, 244, 245), (244, 26, 245), (513, 515, 125), (513, 514, 515), (514, 124, 515), (243, 365, 34), (243, 513, 365), (513, 125, 365), (512, 334, 94), (512, 326, 334), (326, 7, 334), (510, 512, 94), (510, 511, 512), (511, 86, 512), (365, 214, 34), (365, 510, 214), (510, 94, 214), (509, 303, 63), (509, 246, 303), (246, 33, 303), (507, 509, 63), (507, 508, 509), (508, 126, 509), (177, 183, 7), (177, 507, 183), (507, 63, 183), (506, 248, 128), (506, 247, 248), (247, 24, 248), (504, 506, 128), (504, 505, 506), (505, 127, 506), (246, 368, 33), (246, 504, 368), (504, 128, 368), (503, 333, 93), (503, 324, 333), (324, 6, 333), (501, 503, 93), (501, 502, 503), (502, 84, 503), (368, 213, 33), (368, 501, 213), (501, 93, 213), (500, 302, 62), (500, 249, 302), (249, 32, 302), (498, 500, 62), (498, 499, 500), (499, 129, 500), (175, 182, 6), (175, 498, 182), (498, 62, 182), (497, 251, 131), (497, 250, 251), (250, 22, 251), (495, 497, 131), (495, 496, 497), (496, 130, 497), (249, 371, 32), (249, 495, 371), (495, 131, 371), (494, 332, 92), (494, 322, 332), (322, 10, 332), (492, 494, 92), (492, 493, 494), (493, 82, 494), (371, 212, 32), (371, 492, 212), (492, 92, 212), (491, 301, 61), (491, 252, 301), (252, 31, 301), (489, 491, 61), (489, 490, 491), (490, 132, 491), (330, 181, 9), (330, 489, 181), (489, 61, 181), (488, 254, 134), (488, 253, 254), (253, 21, 254), (486, 488, 134), (486, 487, 488), (487, 133, 488), (252, 374, 31), (252, 486, 374), (486, 134, 374), (485, 331, 91), (485, 321, 331), (321, 4, 331), (483, 485, 91), (483, 484, 485), (484, 81, 485), (374, 211, 31), (374, 483, 211), (483, 91, 211), (482, 299, 59), (482, 255, 299), (255, 29, 299), (480, 482, 59), (480, 481, 482), (481, 135, 482), (328, 179, 8), (328, 480, 179), (480, 59, 179), (479, 257, 137), (479, 256, 257), (256, 20, 257), (477, 479, 137), (477, 478, 479), (478, 136, 479), (255, 377, 29), (255, 477, 377), (477, 137, 377), (476, 329, 89), (476, 320, 329), (320, 3, 329), (474, 476, 89), (474, 475, 476), (475, 80, 476), (377, 209, 29), (377, 474, 209), (474, 89, 209), (473, 297, 57), (473, 258, 297), (258, 27, 297), (471, 473, 57), (471, 472, 473), (472, 138, 473), (326, 177, 7), (326, 471, 177), (471, 57, 177), (470, 260, 140), (470, 259, 260), (259, 18, 260), (468, 470, 140), (468, 469, 470), (469, 139, 470), (258, 380, 27), (258, 468, 380), (468, 140, 380), (467, 327, 87), (467, 318, 327), (318, 2, 327), (465, 467, 87), (465, 466, 467), (466, 78, 467), (380, 207, 27), (380, 465, 207), (465, 87, 207), (464, 295, 55), (464, 261, 295), (261, 25, 295), (462, 464, 55), (462, 463, 464), (463, 141, 464), (324, 175, 6), (324, 462, 175), (462, 55, 175), (461, 263, 143), (461, 262, 263), (262, 14, 263), (459, 461, 143), (459, 460, 461), (460, 142, 461), (261, 383, 25), (261, 459, 383), (459, 143, 383), (458, 325, 85), (458, 314, 325), (314, 1, 325), (456, 458, 85), (456, 457, 458), (457, 74, 458), (383, 205, 25), (383, 456, 205), (456, 85, 205), (455, 293, 53), (455, 264, 293), (264, 23, 293), (453, 455, 53), (453, 454, 455), (454, 144, 455), (322, 173, 10), (322, 453, 173), (453, 53, 173), (452, 266, 146), (452, 265, 266), (265, 15, 266), (450, 452, 146), (450, 451, 452), (451, 145, 452), (264, 386, 23), (264, 450, 386), (450, 146, 386), (449, 323, 83), (449, 315, 323), (315, 5, 323), (447, 449, 83), (447, 448, 449), (448, 75, 449), (386, 203, 23), (386, 447, 203), (447, 83, 203), (446, 291, 51), (446, 267, 291), (267, 21, 291), (444, 446, 51), (444, 445, 446), (445, 147, 446), (166, 171, 5), (166, 444, 171), (444, 51, 171), (443, 269, 149), (443, 268, 269), (268, 19, 269), (441, 443, 149), (441, 442, 443), (442, 148, 443), (267, 389, 21), (267, 441, 389), (441, 149, 389), (440, 321, 81), (440, 319, 321), (319, 4, 321), (438, 440, 81), (438, 439, 440), (439, 79, 440), (389, 201, 21), (389, 438, 201), (438, 81, 201), (437, 290, 50), (437, 270, 290), (270, 20, 290), (435, 437, 50), (435, 436, 437), (436, 150, 437), (319, 170, 4), (319, 435, 170), (435, 50, 170), (434, 272, 152), (434, 271, 272), (271, 17, 272), (432, 434, 152), (432, 433, 434), (433, 151, 434), (270, 392, 20), (270, 432, 392), (432, 152, 392), (431, 320, 80), (431, 317, 320), (317, 3, 320), (429, 431, 80), (429, 430, 431), (430, 77, 431), (392, 200, 20), (392, 429, 200), (429, 80, 200), (428, 288, 48), (428, 273, 288), (273, 18, 288), (426, 428, 48), (426, 427, 428), (427, 153, 428), (317, 168, 3), (317, 426, 168), (426, 48, 168), (425, 275, 155), (425, 274, 275), (274, 12, 275), (423, 425, 155), (423, 424, 425), (424, 154, 425), (273, 395, 18), (273, 423, 395), (423, 155, 395), (422, 318, 78), (422, 312, 318), (312, 2, 318), (420, 422, 78), (420, 421, 422), (421, 72, 422), (395, 198, 18), (395, 420, 198), (420, 78, 198), (419, 286, 46), (419, 276, 286), (276, 16, 286), (417, 419, 46), (417, 418, 419), (418, 156, 419), (315, 166, 5), (315, 417, 166), (417, 46, 166), (416, 278, 158), (416, 277, 278), (277, 13, 278), (414, 416, 158), (414, 415, 416), (415, 157, 416), (276, 398, 16), (276, 414, 398), (414, 158, 398), (413, 316, 76), (413, 313, 316), (313, 0, 316), (411, 413, 76), (411, 412, 413), (412, 73, 413), (398, 196, 16), (398, 411, 196), (411, 76, 196), (410, 284, 44), (410, 279, 284), (279, 14, 284), (408, 410, 44), (408, 409, 410), (409, 159, 410), (312, 164, 2), (312, 408, 164), (408, 44, 164), (407, 281, 161), (407, 280, 281), (280, 13, 281), (405, 407, 161), (405, 406, 407), (406, 160, 407), (279, 401, 14), (279, 405, 401), (405, 161, 401), (404, 314, 74), (404, 163, 314), (163, 1, 314), (402, 404, 74), (402, 403, 404), (403, 43, 404), (401, 194, 14), (401, 402, 194), (402, 74, 194), (281, 403, 161), (281, 283, 403), (283, 43, 403), (399, 406, 159), (399, 400, 406), (400, 160, 406), (192, 409, 72), (192, 399, 409), (399, 159, 409), (278, 412, 158), (278, 193, 412), (193, 73, 412), (396, 415, 156), (396, 397, 415), (397, 157, 415), (195, 418, 75), (195, 396, 418), (396, 156, 418), (275, 421, 155), (275, 192, 421), (192, 72, 421), (393, 424, 153), (393, 394, 424), (394, 154, 424), (197, 427, 77), (197, 393, 427), (393, 153, 427), (272, 430, 152), (272, 197, 430), (197, 77, 430), (390, 433, 150), (390, 391, 433), (391, 151, 433), (199, 436, 79), (199, 390, 436), (390, 150, 436), (269, 439, 149), (269, 199, 439), (199, 79, 439), (387, 442, 147), (387, 388, 442), (388, 148, 442), (286, 445, 46), (286, 387, 445), (387, 147, 445), (266, 448, 146), (266, 195, 448), (195, 75, 448), (384, 451, 144), (384, 385, 451), (385, 145, 451), (202, 454, 82), (202, 384, 454), (384, 144, 454), (263, 457, 143), (263, 194, 457), (194, 74, 457), (381, 460, 141), (381, 382, 460), (382, 142, 460), (204, 463, 84), (204, 381, 463), (381, 141, 463), (260, 466, 140), (260, 198, 466), (198, 78, 466), (378, 469, 138), (378, 379, 469), (379, 139, 469), (206, 472, 86), (206, 378, 472), (378, 138, 472), (257, 475, 137), (257, 200, 475), (200, 80, 475), (375, 478, 135), (375, 376, 478), (376, 136, 478), (208, 481, 88), (208, 375, 481), (375, 135, 481), (254, 484, 134), (254, 201, 484), (201, 81, 484), (372, 487, 132), (372, 373, 487), (373, 133, 487), (210, 490, 90), (210, 372, 490), (372, 132, 490), (251, 493, 131), (251, 202, 493), (202, 82, 493), (369, 496, 129), (369, 370, 496), (370, 130, 496), (295, 499, 55), (295, 369, 499), (369, 129, 499), (248, 502, 128), (248, 204, 502), (204, 84, 502), (366, 505, 126), (366, 367, 505), (367, 127, 505), (297, 508, 57), (297, 366, 508), (366, 126, 508), (245, 511, 125), (245, 206, 511), (206, 86, 511), (363, 514, 123), (363, 364, 514), (364, 124, 514), (299, 517, 59), (299, 363, 517), (363, 123, 517), (242, 520, 122), (242, 208, 520), (208, 88, 520), (360, 523, 120), (360, 361, 523), (361, 121, 523), (301, 526, 61), (301, 360, 526), (360, 120, 526), (239, 529, 119), (239, 210, 529), (210, 90, 529), (357, 532, 117), (357, 358, 532), (358, 118, 532), (293, 535, 53), (293, 357, 535), (357, 117, 535), (236, 538, 116), (236, 212, 538), (212, 92, 538), (354, 541, 114), (354, 355, 541), (355, 115, 541), (217, 544, 97), (217, 354, 544), (354, 114, 544), (233, 547, 113), (233, 213, 547), (213, 93, 547), (351, 550, 111), (351, 352, 550), (352, 112, 550), (219, 553, 99), (219, 351, 553), (351, 111, 553), (230, 556, 110), (230, 214, 556), (214, 94, 556), (348, 559, 108), (348, 349, 559), (349, 109, 559), (220, 562, 100), (220, 348, 562), (348, 108, 562), (227, 565, 107), (227, 215, 565), (215, 95, 565), (345, 568, 105), (345, 346, 568), (346, 106, 568), (221, 571, 101), (221, 345, 571), (345, 105, 571), (224, 574, 104), (224, 216, 574), (216, 96, 574), (342, 577, 102), (342, 343, 577), (343, 103, 577), (308, 580, 68), (308, 342, 580), (342, 102, 580), (338, 583, 98), (338, 186, 583), (186, 66, 583), (191, 586, 71), (191, 185, 586), (185, 65, 586), (190, 589, 70), (190, 184, 589), (184, 64, 589), (189, 592, 69), (189, 183, 592), (183, 63, 592), (187, 595, 67), (187, 182, 595), (182, 62, 595), (323, 598, 83), (323, 180, 598), (180, 60, 598), (331, 601, 91), (331, 178, 601), (178, 58, 601), (329, 604, 89), (329, 176, 604), (176, 56, 604), (327, 607, 87), (327, 174, 607), (174, 54, 607), (325, 610, 85), (325, 172, 610), (172, 52, 610), (180, 613, 60), (180, 171, 613), (171, 51, 613), (178, 616, 58), (178, 170, 616), (170, 50, 616), (176, 619, 56), (176, 168, 619), (168, 48, 619), (174, 622, 54), (174, 164, 622), (164, 44, 622), (172, 625, 52), (172, 165, 625), (165, 45, 625), (316, 628, 76), (316, 169, 628), (169, 49, 628), (169, 631, 49), (169, 167, 631), (167, 47, 631), (167, 634, 47), (167, 162, 634), (162, 42, 634), (165, 637, 45), (165, 163, 637), (163, 43, 637), (162, 640, 42), (162, 313, 640), (313, 73, 640)])
me_icosphere.use_remesh_preserve_volume = False
me_icosphere.use_remesh_preserve_attributes = False
me_icosphere.use_mirror_vertex_groups = False
me_icosphere.update()

# ---- objects
ob_icosphere = bpy.data.objects.new('Icosphere', me_icosphere)

# ---- transforms, parenting, visibility, modifiers, constraints
ob_icosphere.location = (0.0, 0.0, 0.0)
ob_icosphere.scale = (0.0836, 0.0836, 0.0836)
ob_icosphere.lineart.crease_threshold = 0.0

# ---- collection membership
col_collection_1.objects.link(ob_icosphere)

# ---- scene / render settings (as saved in the file)
scene.frame_start = 1; scene.frame_end = 250; scene.frame_set(1)
scene.render.engine = 'BLENDER_EEVEE_NEXT'
scene.render.resolution_percentage = 50
scene.render.dither_intensity = 0.0
scene.cycles.use_denoising = False
scene.cycles.samples = 10
scene.cycles.sampling_pattern = 'TABULATED_SOBOL'
scene.cycles.light_sampling_threshold = 0.0
scene.cycles.use_adaptive_sampling = False
scene.cycles.use_light_tree = False
scene.cycles.blur_glossy = 0.0
scene.cycles.pixel_filter_type = 'GAUSSIAN'
scene.cycles.sample_clamp_indirect = 0.0
scene.view_settings.view_transform = 'Standard'
bpy.context.view_layer.update()

# ---- added for rendering (the .blend has no active camera and no usable light): camera, sun
cam_auto = bpy.data.cameras.new('AutoCamera')
cam_auto.lens = 50.0
cam_auto.sensor_width = 36.0
cam_auto.clip_end = 1000.0
ob_auto_camera = bpy.data.objects.new('AutoCamera', cam_auto)
scene.collection.objects.link(ob_auto_camera)
ob_auto_camera.location = (0.428172, -0.413858, 0.314606)
ob_auto_camera.rotation_euler = (1.09748, -7.21219e-08, 0.694738)
scene.camera = ob_auto_camera
light_auto_sun = bpy.data.lights.new('AutoSun', 'SUN')
light_auto_sun.energy = 3.0
light_auto_sun.angle = 0.0523599
ob_auto_sun = bpy.data.objects.new('AutoSun', light_auto_sun)
scene.collection.objects.link(ob_auto_sun)
ob_auto_sun.rotation_euler = (0.872665, 0.174533, 0.523599)
bpy.context.view_layer.update()
